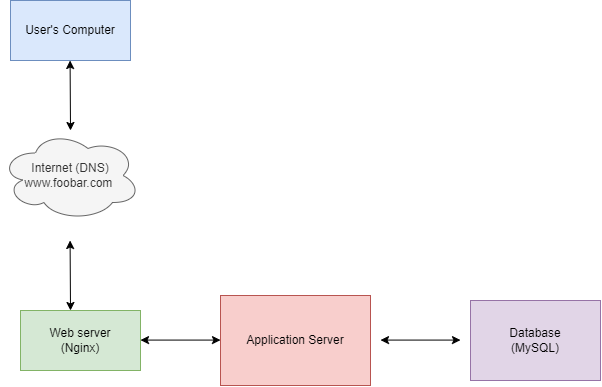

The diagram above was exported from draw.io. Its source (the exported page's mxGraphModel, read from the mxfile embedded in the PNG):
<mxGraphModel dx="733" dy="362" grid="1" gridSize="10" guides="1" tooltips="1" connect="1" arrows="1" fold="1" page="1" pageScale="1" pageWidth="850" pageHeight="1100" math="0" shadow="0">
  <root>
    <mxCell id="0" />
    <mxCell id="1" parent="0" />
    <object label="User's Computer" id="0DhBVFE9pTXR-S0wvGR0-1">
      <mxCell style="rounded=0;whiteSpace=wrap;html=1;fillColor=#dae8fc;strokeColor=#6c8ebf;" vertex="1" parent="1">
        <mxGeometry x="40" y="40" width="120" height="60" as="geometry" />
      </mxCell>
    </object>
    <mxCell id="0DhBVFE9pTXR-S0wvGR0-2" value="Internet (DNS)&lt;br&gt;www.foobar.com&amp;nbsp;" style="ellipse;shape=cloud;whiteSpace=wrap;html=1;fillColor=#f5f5f5;fontColor=#333333;strokeColor=#666666;" vertex="1" parent="1">
      <mxGeometry x="30" y="170" width="140" height="90" as="geometry" />
    </mxCell>
    <mxCell id="0DhBVFE9pTXR-S0wvGR0-3" value="Web server&lt;br&gt;(Nginx)" style="rounded=0;whiteSpace=wrap;html=1;fillColor=#d5e8d4;strokeColor=#82b366;" vertex="1" parent="1">
      <mxGeometry x="50" y="350" width="120" height="60" as="geometry" />
    </mxCell>
    <mxCell id="0DhBVFE9pTXR-S0wvGR0-5" value="Application Server" style="rounded=0;whiteSpace=wrap;html=1;fontFamily=Helvetica;fillColor=#f8cecc;strokeColor=#b85450;" vertex="1" parent="1">
      <mxGeometry x="250" y="335" width="150" height="90" as="geometry" />
    </mxCell>
    <mxCell id="0DhBVFE9pTXR-S0wvGR0-6" value="Database&lt;br&gt;(MySQL)" style="rounded=0;whiteSpace=wrap;html=1;fillColor=#e1d5e7;strokeColor=#9673a6;" vertex="1" parent="1">
      <mxGeometry x="500" y="340" width="130" height="80" as="geometry" />
    </mxCell>
    <mxCell id="0DhBVFE9pTXR-S0wvGR0-15" value="" style="endArrow=classic;startArrow=classic;html=1;rounded=0;" edge="1" parent="1">
      <mxGeometry width="50" height="50" relative="1" as="geometry">
        <mxPoint x="100" y="170" as="sourcePoint" />
        <mxPoint x="99.58000000000001" y="100" as="targetPoint" />
      </mxGeometry>
    </mxCell>
    <mxCell id="0DhBVFE9pTXR-S0wvGR0-16" value="" style="endArrow=classic;startArrow=classic;html=1;rounded=0;" edge="1" parent="1">
      <mxGeometry width="50" height="50" relative="1" as="geometry">
        <mxPoint x="100" y="350" as="sourcePoint" />
        <mxPoint x="99.58000000000001" y="280" as="targetPoint" />
      </mxGeometry>
    </mxCell>
    <mxCell id="0DhBVFE9pTXR-S0wvGR0-17" value="" style="endArrow=classic;startArrow=classic;html=1;rounded=0;" edge="1" parent="1">
      <mxGeometry width="50" height="50" relative="1" as="geometry">
        <mxPoint x="170" y="379.58" as="sourcePoint" />
        <mxPoint x="250" y="379.58" as="targetPoint" />
      </mxGeometry>
    </mxCell>
    <mxCell id="0DhBVFE9pTXR-S0wvGR0-18" value="" style="endArrow=classic;startArrow=classic;html=1;rounded=0;" edge="1" parent="1">
      <mxGeometry width="50" height="50" relative="1" as="geometry">
        <mxPoint x="410" y="379.58" as="sourcePoint" />
        <mxPoint x="490" y="379.58" as="targetPoint" />
      </mxGeometry>
    </mxCell>
  </root>
</mxGraphModel>